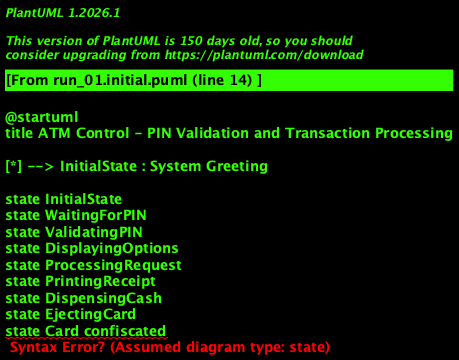

The diagram above was rendered by PlantUML. Its source (embedded in the PNG):
@startuml
title ATM Control - PIN Validation and Transaction Processing

[*] --> InitialState : System Greeting

state InitialState
state WaitingForPIN
state ValidatingPIN
state DisplayingOptions
state ProcessingRequest
state PrintingReceipt
state DispensingCash
state EjectingCard
state Card confiscated

InitialState --> WaitingForPIN : Card Inserted / Get PIN

WaitingForPIN --> ValidatingPIN : PIN Entered / Validate PIN
ValidatingPIN --> WaitingForPIN : Invalid PIN / Invalid PIN Prompt
ValidatingPIN --> DisplayingOptions : Valid PIN / Display Menu

DisplayingOptions --> ProcessingRequest : Option Selected /\nProcess Request

ProcessingRequest --> PrintingReceipt : Approved / Print Receipt
ProcessingRequest --> DispensingCash : Approved / Dispense Cash
ProcessingRequest --> EjectingCard : Rejected / Eject

EjectingCard --> Idle : Card Ejected / Display Ejected

note right of ValidatingPIN
The system validates the PIN and either proceeds to display options or prompts again for incorrect entries.
end note

note right of ProcessingRequest
Handles the selected transaction type (withdrawal, transfer, query) and processes accordingly.
end note

@enduml